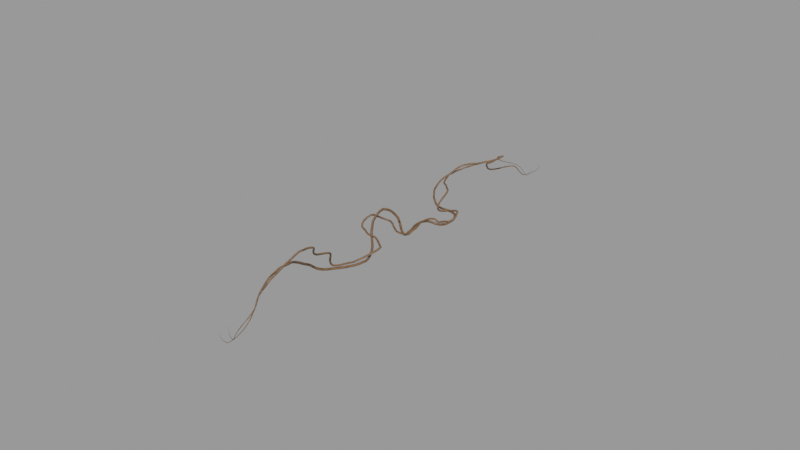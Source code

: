 # Source: climbing-vine-leaf-04_1K_543b2b32-18cf-43d6-8e5f-e86ce1a9a6a6.blend  (saved by Blender 4.2.66; exported with 4.5.12 LTS)
import bpy
from mathutils import Matrix  # noqa: F401  (used for matrix-valued properties, if any)

bpy.ops.wm.read_factory_settings(use_empty=True)
scene = bpy.context.scene
scene.name = 'upload'

# ---- collections
col_climbing_vine___leaf_04 = bpy.data.collections.new('Climbing Vine - Leaf 04'); scene.collection.children.link(col_climbing_vine___leaf_04)

# ---- materials (node trees are filled in below, after node groups)
mat_vines_texture = bpy.data.materials.new('vines Texture')

# ---- node groups
ng_geometry_nodes = bpy.data.node_groups.new('Geometry Nodes', 'GeometryNodeTree')
_s = ng_geometry_nodes.interface.new_socket(name='Geometry', in_out='OUTPUT', socket_type='NodeSocketGeometry')
_s = ng_geometry_nodes.interface.new_socket(name='Vine_1', in_out='INPUT', socket_type='NodeSocketGeometry')
_s = ng_geometry_nodes.interface.new_socket(name='Vines Distortion', in_out='INPUT', socket_type='NodeSocketFloat')
_s.subtype = 'FACTOR'
_s.default_value = 0.4
_s.min_value = 0.0
_s.max_value = 1.0
_s.force_non_field = True
_s = ng_geometry_nodes.interface.new_socket(name='Vines Deform 1', in_out='INPUT', socket_type='NodeSocketFloat')
_s.default_value = 2.1
_s.min_value = -1000.0
_s.max_value = 1000.0
_s.force_non_field = True
_s = ng_geometry_nodes.interface.new_socket(name='Vines Deform 2', in_out='INPUT', socket_type='NodeSocketFloat')
_s.default_value = -1.0
_s.min_value = -1000.0
_s.max_value = 1000.0
_s.force_non_field = True
_s = ng_geometry_nodes.interface.new_socket(name='Vines Resolution', in_out='INPUT', socket_type='NodeSocketInt')
_s.default_value = 200
_s.min_value = 1
_s.max_value = 100000
_s.force_non_field = True
_s = ng_geometry_nodes.interface.new_socket(name='Vines Radius 1', in_out='INPUT', socket_type='NodeSocketFloat')
_s.subtype = 'DISTANCE'
_s.default_value = 0.015
_s.min_value = 0.0
_s = ng_geometry_nodes.interface.new_socket(name='Vines Radius 2', in_out='INPUT', socket_type='NodeSocketFloat')
_s.subtype = 'DISTANCE'
_s.default_value = 0.015
_s.min_value = 0.0
_s = ng_geometry_nodes.interface.new_socket(name='Vines Material', in_out='INPUT', socket_type='NodeSocketMaterial')
_s = ng_geometry_nodes.interface.new_socket(name='leaves colection', in_out='INPUT', socket_type='NodeSocketCollection')
_s = ng_geometry_nodes.interface.new_socket(name='Leave amount', in_out='INPUT', socket_type='NodeSocketFloat')
_s.subtype = 'FACTOR'
_s.default_value = 1.0
_s.min_value = 0.0
_s.max_value = 1.0
_s.force_non_field = True
_s = ng_geometry_nodes.interface.new_socket(name='leaves Scale', in_out='INPUT', socket_type='NodeSocketFloat')
_s.default_value = 1.0
_s.force_non_field = True
_s = ng_geometry_nodes.interface.new_socket(name='Scale Seed', in_out='INPUT', socket_type='NodeSocketInt')
_s.min_value = -10000
_s.max_value = 10000
_s.force_non_field = True
_s = ng_geometry_nodes.interface.new_socket(name='Rotation Seed', in_out='INPUT', socket_type='NodeSocketInt')
_s.min_value = -10000
_s.max_value = 10000
_s.force_non_field = True
ng_geometry_nodes.is_modifier = True
_N = ng_geometry_nodes.nodes; _L = ng_geometry_nodes.links
n0 = _N.new('NodeGroupInput'); n0.name = 'Group Input'; n0.location = (-1241, -375)
n1 = _N.new('NodeGroupOutput'); n1.name = 'Group Output'; n1.location = (2461, -380)
n2 = _N.new('GeometryNodeCurveToMesh'); n2.name = 'Curve to Mesh'; n2.location = (1575, -242)
n3 = _N.new('GeometryNodeCurvePrimitiveCircle'); n3.name = 'Curve Circle'; n3.location = (989, -343)
n4 = _N.new('GeometryNodeSetCurveRadius'); n4.name = 'Set Curve Radius'; n4.location = (820, -68)
n5 = _N.new('GeometryNodeSplineParameter'); n5.name = 'Spline Parameter'; n5.location = (377, -445)
n6 = _N.new('ShaderNodeValToRGB'); n6.name = 'Color Ramp'; n6.location = (540, -350)
while len(n6.color_ramp.elements) > 1: n6.color_ramp.elements.remove(n6.color_ramp.elements[-1])
n6.color_ramp.elements[0].position = 0.0; n6.color_ramp.elements[0].color = (0.0, 0.0, 0.0, 1.0)
_e = n6.color_ramp.elements.new(0.1318); _e.color = (1.0, 1.0, 1.0, 1.0)
_e = n6.color_ramp.elements.new(0.8455); _e.color = (1.0, 1.0, 1.0, 1.0)
_e = n6.color_ramp.elements.new(1.0); _e.color = (0.0, 0.0, 0.0, 1.0)
n7 = _N.new('GeometryNodeResampleCurve'); n7.name = 'Resample Curve'; n7.location = (381, -40)
n7.keep_last_segment = False
n8 = _N.new('ShaderNodeTexNoise'); n8.name = 'Noise Texture'; n8.location = (54, -205)
n8.inputs[3].default_value = 15.0
n8.inputs[4].default_value = 0.2
n9 = _N.new('GeometryNodeSetPosition'); n9.name = 'Set Position'; n9.location = (560, -73)
n10 = _N.new('ShaderNodeMix'); n10.name = 'Mix'; n10.location = (212, -203)
n10.data_type = 'RGBA'
n10.blend_type = 'LINEAR_LIGHT'
n10.inputs[7].default_value = (0.0, 0.0, 0.0, 1.0)
n11 = _N.new('ShaderNodeMix'); n11.name = 'Mix.001'; n11.location = (372, -206)
n11.data_type = 'RGBA'
n11.inputs[7].default_value = (0.0, 0.0, 0.0, 1.0)
n12 = _N.new('NodeFrame'); n12.name = 'Frame'; n12.location = (-704, 253)
n12.label = 'Vine_1'
n12.width = 1746
n13 = _N.new('NodeReroute'); n13.name = 'Reroute'; n13.location = (38, -172)
n13.width = 16
n13.socket_idname = 'NodeSocketGeometry'
n14 = _N.new('GeometryNodeCurveToMesh'); n14.name = 'Curve to Mesh.001'; n14.location = (1337, -240)
n15 = _N.new('GeometryNodeCurvePrimitiveCircle'); n15.name = 'Curve Circle.001'; n15.location = (970, -310)
n16 = _N.new('GeometryNodeSetCurveRadius'); n16.name = 'Set Curve Radius.001'; n16.location = (815, -49)
n17 = _N.new('GeometryNodeSplineParameter'); n17.name = 'Spline Parameter.001'; n17.location = (377, -445)
n18 = _N.new('ShaderNodeValToRGB'); n18.name = 'Color Ramp.001'; n18.location = (533, -335)
while len(n18.color_ramp.elements) > 1: n18.color_ramp.elements.remove(n18.color_ramp.elements[-1])
n18.color_ramp.elements[0].position = 0.0; n18.color_ramp.elements[0].color = (0.0, 0.0, 0.0, 1.0)
_e = n18.color_ramp.elements.new(0.3682); _e.color = (1.0, 1.0, 1.0, 1.0)
_e = n18.color_ramp.elements.new(0.7955); _e.color = (1.0, 1.0, 1.0, 1.0)
_e = n18.color_ramp.elements.new(1.0); _e.color = (0.0, 0.0, 0.0, 1.0)
n19 = _N.new('GeometryNodeResampleCurve'); n19.name = 'Resample Curve.001'; n19.location = (381, -40)
n19.keep_last_segment = False
n20 = _N.new('ShaderNodeTexNoise'); n20.name = 'Noise Texture.001'; n20.location = (54, -204)
n20.inputs[3].default_value = 15.0
n20.inputs[4].default_value = 0.2
n21 = _N.new('GeometryNodeSetPosition'); n21.name = 'Set Position.001'; n21.location = (560, -72)
n22 = _N.new('ShaderNodeMix'); n22.name = 'Mix.002'; n22.location = (212, -203)
n22.data_type = 'RGBA'
n22.blend_type = 'LINEAR_LIGHT'
n22.inputs[7].default_value = (0.0, 0.0, 0.0, 1.0)
n23 = _N.new('ShaderNodeMix'); n23.name = 'Mix.003'; n23.location = (372, -206)
n23.data_type = 'RGBA'
n23.inputs[7].default_value = (0.0, 0.0, 0.0, 1.0)
n24 = _N.new('NodeFrame'); n24.name = 'Frame.001'; n24.location = (-636, -774)
n24.label = 'Vine_2'
n24.width = 1507
n25 = _N.new('NodeReroute'); n25.name = 'Reroute.001'; n25.location = (38, -171)
n25.width = 16
n25.socket_idname = 'NodeSocketGeometry'
n26 = _N.new('GeometryNodeJoinGeometry'); n26.name = 'Join Geometry'; n26.location = (1110, -428)
n27 = _N.new('GeometryNodeTransform'); n27.name = 'Transform Geometry'; n27.location = (1127, -288)
n27.inputs[1].default_value = (0.05, 0.0, 0.0)
n28 = _N.new('GeometryNodeSetCurveTilt'); n28.name = 'Set Curve Tilt'; n28.location = (996, -51)
n29 = _N.new('ShaderNodeTexNoise'); n29.name = 'Noise Texture.002'; n29.location = (811, -180)
n29.inputs[3].default_value = 15.0
n30 = _N.new('GeometryNodeSetCurveTilt'); n30.name = 'Set Curve Tilt.001'; n30.location = (1000, -158)
n31 = _N.new('ShaderNodeTexNoise'); n31.name = 'Noise Texture.003'; n31.location = (805, -200)
n31.inputs[3].default_value = 15.0
n32 = _N.new('GeometryNodeTransform'); n32.name = 'Transform Geometry.001'; n32.location = (1159, -292)
n32.inputs[1].default_value = (0.02, 0.0, 0.0)
n33 = _N.new('GeometryNodeSetMaterial'); n33.name = 'Set Material'; n33.location = (1719, -344)
n34 = _N.new('GeometryNodeDistributePointsOnFaces'); n34.name = 'Distribute Points on Faces'; n34.location = (226, -40)
n34.distribute_method = 'POISSON'
n34.inputs[3].default_value = 200.0
n34.inputs[6].default_value = 2
n35 = _N.new('GeometryNodeInstanceOnPoints'); n35.name = 'Instance on Points'; n35.location = (578, -191)
n35.inputs[3].default_value = True
n36 = _N.new('GeometryNodeJoinGeometry'); n36.name = 'Join Geometry.001'; n36.location = (2275, -341)
n37 = _N.new('GeometryNodeCollectionInfo'); n37.name = 'Collection Info'; n37.location = (30, -365)
n37.inputs[1].default_value = True
n37.inputs[2].default_value = True
n38 = _N.new('FunctionNodeRandomValue'); n38.name = 'Random Value'; n38.location = (227, -373)
n38.data_type = 'FLOAT_VECTOR'
n38.inputs[1].default_value = (1000.0, 1000.0, 1000.0)
n39 = _N.new('FunctionNodeRandomValue'); n39.name = 'Random Value.001'; n39.location = (395, -425)
n39.inputs[2].default_value = 0.5
n40 = _N.new('NodeGroupInput'); n40.name = 'Group Input.001'; n40.location = (87, -457)
n41 = _N.new('NodeGroupInput'); n41.name = 'Group Input.002'; n41.location = (1112, -780)
n42 = _N.new('NodeFrame'); n42.name = 'Frame.002'; n42.location = (1496, -507)
n42.label = 'leaves'
n42.width = 748
n43 = _N.new('GeometryNodeInputNamedAttribute'); n43.name = 'Named Attribute'; n43.location = (1550, -242)
n43.inputs[0].default_value = 'radius'
n44 = _N.new('GeometryNodeSwitch'); n44.name = 'Switch'; n44.location = (1550, -242)
n44.input_type = 'FLOAT'
n44.inputs[1].default_value = 1.0
n45 = _N.new('GeometryNodeInputNamedAttribute'); n45.name = 'Named Attribute.001'; n45.location = (1312, -240)
n45.inputs[0].default_value = 'radius'
n46 = _N.new('GeometryNodeSwitch'); n46.name = 'Switch.001'; n46.location = (1312, -240)
n46.input_type = 'FLOAT'
n46.inputs[1].default_value = 1.0
n2.parent = n12
n3.parent = n12
n4.parent = n12
n5.parent = n12
n6.parent = n12
n7.parent = n12
n8.parent = n12
n9.parent = n12
n10.parent = n12
n11.parent = n12
n13.parent = n12
n14.parent = n24
n15.parent = n24
n16.parent = n24
n17.parent = n24
n18.parent = n24
n19.parent = n24
n20.parent = n24
n21.parent = n24
n22.parent = n24
n23.parent = n24
n25.parent = n24
n27.parent = n24
n28.parent = n24
n29.parent = n24
n30.parent = n12
n31.parent = n12
n32.parent = n12
n34.parent = n42
n35.parent = n42
n37.parent = n42
n38.parent = n42
n39.parent = n42
n43.parent = n12
n44.parent = n12
n45.parent = n24
n46.parent = n24
_L.new(n36.outputs[0], n1.inputs[0])
_L.new(n30.outputs[0], n2.inputs[0])
_L.new(n32.outputs[0], n2.inputs[1])
_L.new(n9.outputs[0], n4.inputs[0])
_L.new(n6.outputs[0], n4.inputs[2])
_L.new(n5.outputs[0], n6.inputs[0])
_L.new(n13.outputs[0], n7.inputs[0])
_L.new(n7.outputs[0], n9.inputs[0])
_L.new(n11.outputs[2], n9.inputs[3])
_L.new(n8.outputs[0], n10.inputs[6])
_L.new(n10.outputs[2], n11.inputs[6])
_L.new(n0.outputs[0], n13.inputs[0])
_L.new(n28.outputs[0], n14.inputs[0])
_L.new(n27.outputs[0], n14.inputs[1])
_L.new(n21.outputs[0], n16.inputs[0])
_L.new(n18.outputs[0], n16.inputs[2])
_L.new(n17.outputs[0], n18.inputs[0])
_L.new(n25.outputs[0], n19.inputs[0])
_L.new(n19.outputs[0], n21.inputs[0])
_L.new(n23.outputs[2], n21.inputs[3])
_L.new(n20.outputs[0], n22.inputs[6])
_L.new(n22.outputs[2], n23.inputs[6])
_L.new(n0.outputs[0], n25.inputs[0])
_L.new(n2.outputs[0], n26.inputs[0])
_L.new(n14.outputs[0], n26.inputs[0])
_L.new(n15.outputs[0], n27.inputs[0])
_L.new(n16.outputs[0], n28.inputs[0])
_L.new(n4.outputs[0], n30.inputs[0])
_L.new(n29.outputs[0], n28.inputs[2])
_L.new(n31.outputs[0], n30.inputs[2])
_L.new(n3.outputs[0], n32.inputs[0])
_L.new(n26.outputs[0], n33.inputs[0])
_L.new(n26.outputs[0], n34.inputs[0])
_L.new(n34.outputs[0], n35.inputs[0])
_L.new(n33.outputs[0], n36.inputs[0])
_L.new(n35.outputs[0], n36.inputs[0])
_L.new(n37.outputs[0], n35.inputs[2])
_L.new(n38.outputs[0], n35.inputs[5])
_L.new(n39.outputs[1], n35.inputs[6])
_L.new(n0.outputs[1], n11.inputs[0])
_L.new(n0.outputs[1], n23.inputs[0])
_L.new(n0.outputs[2], n8.inputs[2])
_L.new(n0.outputs[3], n20.inputs[2])
_L.new(n0.outputs[4], n7.inputs[2])
_L.new(n0.outputs[4], n19.inputs[2])
_L.new(n40.outputs[5], n3.inputs[4])
_L.new(n40.outputs[6], n15.inputs[4])
_L.new(n41.outputs[9], n34.inputs[5])
_L.new(n41.outputs[10], n39.inputs[3])
_L.new(n41.outputs[8], n37.inputs[0])
_L.new(n41.outputs[11], n39.inputs[8])
_L.new(n41.outputs[12], n38.inputs[8])
_L.new(n41.outputs[7], n33.inputs[2])
_L.new(n43.outputs[1], n44.inputs[0])
_L.new(n43.outputs[0], n44.inputs[2])
_L.new(n44.outputs[0], n2.inputs[2])
_L.new(n45.outputs[1], n46.inputs[0])
_L.new(n45.outputs[0], n46.inputs[2])
_L.new(n46.outputs[0], n14.inputs[2])
n1.is_active_output = True

# ---- material node trees
mat_vines_texture.use_nodes = True; mat_vines_texture.node_tree.nodes.clear()
_N = mat_vines_texture.node_tree.nodes; _L = mat_vines_texture.node_tree.links
n0 = _N.new('ShaderNodeBsdfPrincipled'); n0.name = 'Principled BSDF'; n0.location = (568, 143)
n1 = _N.new('ShaderNodeOutputMaterial'); n1.name = 'Material Output'; n1.location = (858, 143)
n2 = _N.new('ShaderNodeTexNoise'); n2.name = 'Noise Texture'; n2.location = (-574, 521)
n2.inputs[2].default_value = 20.0
n2.inputs[3].default_value = 15.0
n2.inputs[4].default_value = 0.7833
n3 = _N.new('ShaderNodeValToRGB'); n3.name = 'Color Ramp'; n3.location = (-393, 560)
while len(n3.color_ramp.elements) > 1: n3.color_ramp.elements.remove(n3.color_ramp.elements[-1])
n3.color_ramp.elements[0].position = 0.2773; n3.color_ramp.elements[0].color = (0.00885, 0.005419, 0.00292, 1.0)
_e = n3.color_ramp.elements.new(1.0); _e.color = (0.4793, 0.2456, 0.1074, 1.0)
n4 = _N.new('ShaderNodeTexNoise'); n4.name = 'Noise Texture.001'; n4.location = (-577, -25)
n4.inputs[2].default_value = 0.5
n4.inputs[3].default_value = 15.0
n5 = _N.new('ShaderNodeTexNoise'); n5.name = 'Noise Texture.002'; n5.location = (-406, 275)
n5.inputs[2].default_value = 60.0
n5.inputs[3].default_value = 15.0
n6 = _N.new('ShaderNodeValToRGB'); n6.name = 'Color Ramp.002'; n6.location = (-224, 262)
while len(n6.color_ramp.elements) > 1: n6.color_ramp.elements.remove(n6.color_ramp.elements[-1])
n6.color_ramp.elements[0].position = 0.0; n6.color_ramp.elements[0].color = (0.0, 0.0, 0.0, 1.0)
_e = n6.color_ramp.elements.new(1.0); _e.color = (1.0, 1.0, 1.0, 1.0)
n7 = _N.new('ShaderNodeBump'); n7.name = 'Bump'; n7.location = (-75, -30)
n7.inputs[1].default_value = 1.0
n7.inputs[2].default_value = 1.0
_L.new(n3.outputs[0], n0.inputs[0])
_L.new(n2.outputs[1], n3.inputs[0])
_L.new(n0.outputs[0], n1.inputs[0])
_L.new(n5.outputs[1], n6.inputs[0])
_L.new(n7.outputs[0], n0.inputs[5])
_L.new(n4.outputs[0], n7.inputs[3])
_L.new(n6.outputs[0], n0.inputs[2])
n1.is_active_output = True

# ---- curves / text
cu_b_ziercurve = bpy.data.curves.new('BézierCurve', 'CURVE')
cu_b_ziercurve.dimensions = '3D'
_sp = cu_b_ziercurve.splines.new('BEZIER'); _sp.bezier_points.add(6)
_sp.bezier_points.foreach_set('co', [-0.07225, 2.906, -0.8313, -0.07225, 1.795, -0.3585, -0.07225, 0.7607, -0.5459, -0.07225, -0.0721, -0.7683, -0.07225, -0.8291, -0.3619, 2.082e-15, -2.12, -0.2305, 2.005e-15, -3.645, -0.5733])
_sp.bezier_points.foreach_set('handle_left', [-0.5722, 3.405, -0.8647, -0.5722, 2.254, -0.5577, -0.9116, 1.573, -0.3342, -0.5722, 0.3865, -0.9675, -0.5722, -0.4139, -0.08338, -2.681e-17, -1.23, -0.686, -4.026e-17, -3.037, -1.367])
_sp.bezier_points.foreach_set('handle_right', [0.4278, 2.407, -0.7979, 0.4278, 1.336, -0.1593, 0.7671, -0.05148, -0.7576, 0.4278, -0.5307, -0.5692, 0.4278, -1.244, -0.6405, 4.19e-15, -3.01, 0.225, 4.051e-15, -4.253, 0.2206])
for _p, _l, _r in zip(_sp.bezier_points, ['ALIGNED', 'ALIGNED', 'ALIGNED', 'ALIGNED', 'ALIGNED', 'ALIGNED', 'ALIGNED'], ['ALIGNED', 'ALIGNED', 'ALIGNED', 'ALIGNED', 'ALIGNED', 'ALIGNED', 'ALIGNED']): _p.handle_left_type = _l; _p.handle_right_type = _r
_sp.order_u = 0
_sp.order_v = 0
cu_b_ziercurve.materials.append(mat_vines_texture)
cu_b_ziercurve.use_path = True
cu_b_ziercurve.fill_mode = 'FULL'

# ---- objects
ob_climbing_vine_geometry_node = bpy.data.objects.new('Climbing Vine Geometry Node', cu_b_ziercurve)
ob_climbing_vine___leaf_04 = bpy.data.objects.new('Climbing Vine - Leaf 04', None)

# ---- transforms, parenting, visibility, modifiers, constraints
ob_climbing_vine_geometry_node.parent = ob_climbing_vine___leaf_04
ob_climbing_vine_geometry_node.location = (0.0, 0.0, 0.8314)
_m = ob_climbing_vine_geometry_node.modifiers.new('GeometryNodes', 'NODES')
_m.node_group = ng_geometry_nodes
_gi = [s.identifier for s in ng_geometry_nodes.interface.items_tree if s.item_type == 'SOCKET' and s.in_out == 'INPUT']
_m[_gi[3]] = 1.0  # Vines Deform 2
_m[_gi[5]] = 0.013  # Vines Radius 1
_m[_gi[6]] = 0.017  # Vines Radius 2
_m[_gi[7]] = mat_vines_texture  # Vines Material
_m[_gi[8]] = None  # leaves colection
_m[_gi[9]] = 0.5  # Leave amount
ob_climbing_vine___leaf_04.location = (0.0, 0.0, 0.0)
ob_climbing_vine___leaf_04.empty_display_type = 'ARROWS'

# ---- collection membership
scene.collection.objects.link(ob_climbing_vine_geometry_node)
scene.collection.objects.link(ob_climbing_vine___leaf_04)
col_climbing_vine___leaf_04.objects.link(ob_climbing_vine_geometry_node)
col_climbing_vine___leaf_04.objects.link(ob_climbing_vine___leaf_04)

# ---- scene / render settings (as saved in the file)
scene.frame_start = 1; scene.frame_end = 250; scene.frame_set(1)
scene.render.engine = 'BLENDER_EEVEE_NEXT'
scene.render.image_settings.exr_codec = 'NONE'
scene.render.simplify_subdivision_render = 0
scene.render.simplify_child_particles_render = 0.0
scene.eevee.use_volume_custom_range = False
scene.eevee.use_shadows = False
scene.view_settings.view_transform = 'Filmic'
bpy.context.view_layer.update()

# ---- added for rendering (the .blend has no active camera and no usable light): camera, sun + grey world if the file has none
cam_auto = bpy.data.cameras.new('AutoCamera')
cam_auto.lens = 50.0
cam_auto.sensor_width = 36.0
cam_auto.clip_end = 1000.0
ob_auto_camera = bpy.data.objects.new('AutoCamera', cam_auto)
scene.collection.objects.link(ob_auto_camera)
ob_auto_camera.location = (8.45284, -10.5562, 7.09163)
ob_auto_camera.rotation_euler = (1.09748, -7.21219e-08, 0.694738)
scene.camera = ob_auto_camera
light_auto_sun = bpy.data.lights.new('AutoSun', 'SUN')
light_auto_sun.energy = 3.0
light_auto_sun.angle = 0.0523599
ob_auto_sun = bpy.data.objects.new('AutoSun', light_auto_sun)
scene.collection.objects.link(ob_auto_sun)
ob_auto_sun.rotation_euler = (0.872665, 0.174533, 0.523599)
if scene.world is None:
    world_auto = bpy.data.worlds.new('AutoWorld')
    world_auto.color = (0.3, 0.3, 0.3)
    scene.world = world_auto
bpy.context.view_layer.update()
